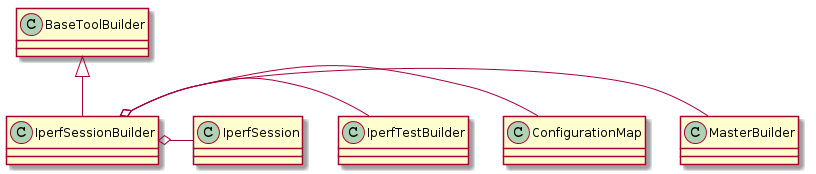

The diagram above was rendered by PlantUML. Its source (embedded in the PNG):
@startuml
BaseToolBuilder <|-- IperfSessionBuilder
IperfSessionBuilder o- MasterBuilder
IperfSessionBuilder o- ConfigurationMap
IperfSessionBuilder o- IperfTestBuilder
IperfSessionBuilder o- IperfSession

@enduml